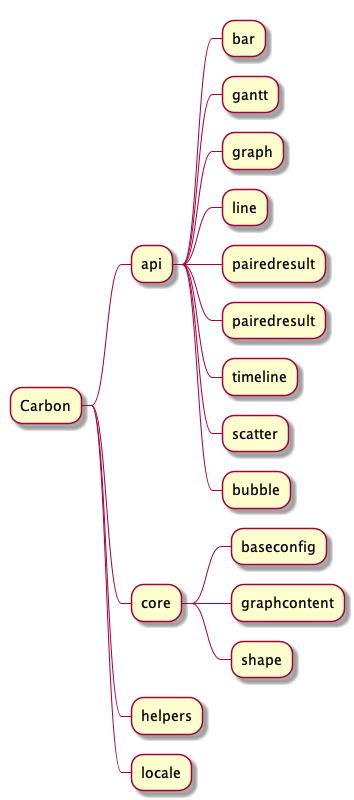

The diagram above was rendered by PlantUML. Its source (embedded in the PNG):
@startmindmap
* Carbon
** api
*** bar
*** gantt
*** graph
*** line
*** pairedresult
*** pairedresult
*** timeline
*** scatter
*** bubble

** core
*** baseconfig
*** graphcontent
*** shape

** helpers

** locale


@endmindmap